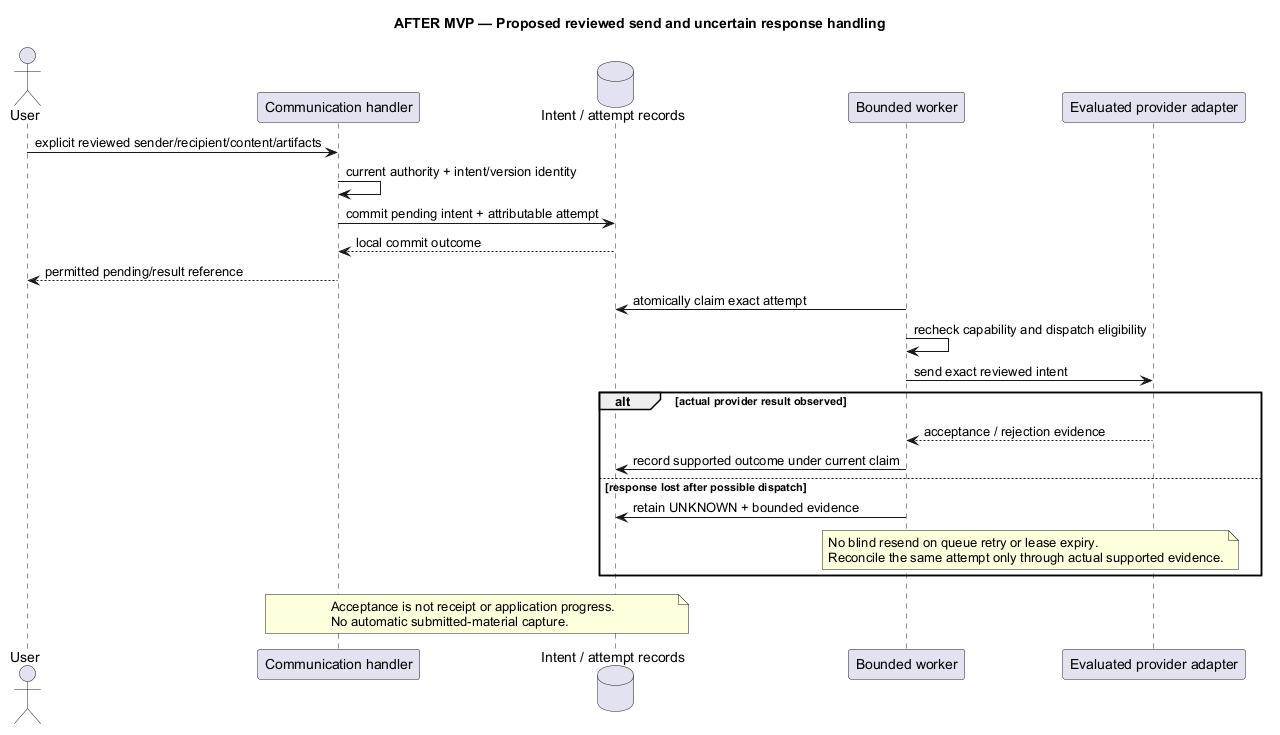

The diagram above was rendered by PlantUML. Its source (embedded in the PNG):
@startuml
' OWNER-MVP-2026-11-04 review: Future after MVP. Provider, advanced Sprint/review, or untrusted execution requirement retained as deferred.
title AFTER MVP — Proposed reviewed send and uncertain response handling
skinparam backgroundColor white
skinparam defaultFontName Arial
skinparam shadowing false

actor User
participant "Communication handler" as H
database "Intent / attempt records" as DB
participant "Bounded worker" as W
participant "Evaluated provider adapter" as P
User -> H : explicit reviewed sender/recipient/content/artifacts
H -> H : current authority + intent/version identity
H -> DB : commit pending intent + attributable attempt
DB --> H : local commit outcome
H --> User : permitted pending/result reference
W -> DB : atomically claim exact attempt
W -> W : recheck capability and dispatch eligibility
W -> P : send exact reviewed intent
alt actual provider result observed
 P --> W : acceptance / rejection evidence
 W -> DB : record supported outcome under current claim
else response lost after possible dispatch
 W -> DB : retain UNKNOWN + bounded evidence
 note over W,P
 No blind resend on queue retry or lease expiry.
 Reconcile the same attempt only through actual supported evidence.
 end note
end
note over H,DB
 Acceptance is not receipt or application progress.
 No automatic submitted-material capture.
end note
@enduml